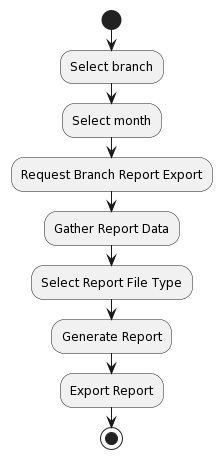

The diagram above was rendered by PlantUML. Its source (embedded in the PNG):
@startuml
skinparam monochrome true

start
:Select branch;
:Select month;
:Request Branch Report Export;
:Gather Report Data;
:Select Report File Type;
:Generate Report;
:Export Report;
stop
@enduml